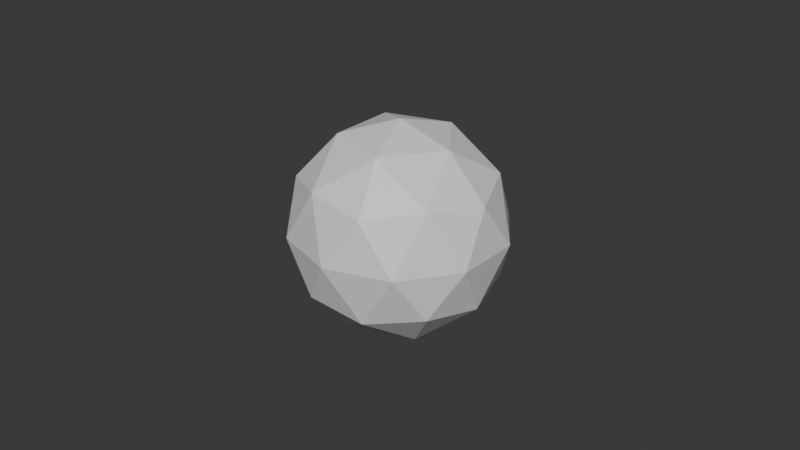 # Source: tennis_ball.blend  (saved by Blender 5.3.31; exported with 4.5.12 LTS)
import bpy
from mathutils import Matrix  # noqa: F401  (used for matrix-valued properties, if any)

bpy.ops.wm.read_factory_settings(use_empty=True)
scene = bpy.context.scene
scene.name = 'Scene'

# ---- materials (node trees are filled in below, after node groups)
mat_blockout_grey = bpy.data.materials.new('Blockout grey')
mat_blockout_grey.diffuse_color = (0.68, 0.68, 0.68, 1.0)
mat_blockout_grey.roughness = 1.0

# ---- material node trees
mat_blockout_grey.use_nodes = True; mat_blockout_grey.node_tree.nodes.clear()
_N = mat_blockout_grey.node_tree.nodes; _L = mat_blockout_grey.node_tree.links
n0 = _N.new('ShaderNodeBsdfPrincipled'); n0.name = 'Principled BSDF'; n0.location = (-200, 100)
n0.inputs[10].default_value = 0.005
n1 = _N.new('ShaderNodeOutputMaterial'); n1.name = 'Material Output'; n1.location = (200, 100)
_L.new(n0.outputs[0], n1.inputs[0])
n1.is_active_output = True

# ---- world
world_neutral = bpy.data.worlds.new('Neutral'); scene.world = world_neutral
world_neutral.use_nodes = True; world_neutral.node_tree.nodes.clear()
_N = world_neutral.node_tree.nodes; _L = world_neutral.node_tree.links
n0 = _N.new('ShaderNodeBackground'); n0.name = 'Background'; n0.location = (-200, 100)
n0.inputs[0].default_value = (0.05, 0.05, 0.05, 1.0)
n1 = _N.new('ShaderNodeOutputWorld'); n1.name = 'World Output'; n1.location = (200, 100)
_L.new(n0.outputs[0], n1.inputs[0])
n1.is_active_output = True
world_neutral.color = (0.12, 0.12, 0.12)

# ---- meshes
me_tennis_ball_mesh = bpy.data.meshes.new('tennis_ball_mesh')
me_tennis_ball_mesh.from_pydata([(0.0, 0.0, 0.0), (0.02424, -0.01761, 0.01852), (-0.009259, -0.0285, 0.01852), (-0.02996, 0.0, 0.01852), (-0.009259, 0.0285, 0.01852), (0.02424, 0.01761, 0.01852), (0.009259, -0.0285, 0.04848), (-0.02424, -0.01761, 0.04848), (-0.02424, 0.01761, 0.04848), (0.009259, 0.0285, 0.04848), (0.02996, 0.0, 0.04848), (0.0, 0.0, 0.067), (-0.005442, -0.01675, 0.005003), (0.01425, -0.01035, 0.005003), (0.008806, -0.0271, 0.01589), (0.0285, 0.0, 0.01589), (0.01425, 0.01035, 0.005003), (-0.01761, 0.0, 0.005003), (-0.02305, -0.01675, 0.01589), (-0.005442, 0.01675, 0.005003), (-0.02305, 0.01675, 0.01589), (0.008806, 0.0271, 0.01589), (0.03186, -0.01035, 0.0335), (0.03186, 0.01035, 0.0335), (0.0, -0.0335, 0.0335), (0.01969, -0.0271, 0.0335), (-0.03186, -0.01035, 0.0335), (-0.01969, -0.0271, 0.0335), (-0.01969, 0.0271, 0.0335), (-0.03186, 0.01035, 0.0335), (0.01969, 0.0271, 0.0335), (0.0, 0.0335, 0.0335), (0.02305, -0.01675, 0.05111), (-0.008806, -0.0271, 0.05111), (-0.0285, 0.0, 0.05111), (-0.008806, 0.0271, 0.05111), (0.02305, 0.01675, 0.05111), (0.005442, -0.01675, 0.062), (0.01761, 0.0, 0.062), (-0.01425, -0.01035, 0.062), (-0.01425, 0.01035, 0.062), (0.005442, 0.01675, 0.062)], [], [(0, 13, 12), (1, 13, 15), (0, 12, 17), (0, 17, 19), (0, 19, 16), (1, 15, 22), (2, 14, 24), (3, 18, 26), (4, 20, 28), (5, 21, 30), (1, 22, 25), (2, 24, 27), (3, 26, 29), (4, 28, 31), (5, 30, 23), (6, 32, 37), (7, 33, 39), (8, 34, 40), (9, 35, 41), (10, 36, 38), (38, 41, 11), (38, 36, 41), (36, 9, 41), (41, 40, 11), (41, 35, 40), (35, 8, 40), (40, 39, 11), (40, 34, 39), (34, 7, 39), (39, 37, 11), (39, 33, 37), (33, 6, 37), (37, 38, 11), (37, 32, 38), (32, 10, 38), (23, 36, 10), (23, 30, 36), (30, 9, 36), (31, 35, 9), (31, 28, 35), (28, 8, 35), (29, 34, 8), (29, 26, 34), (26, 7, 34), (27, 33, 7), (27, 24, 33), (24, 6, 33), (25, 32, 6), (25, 22, 32), (22, 10, 32), (30, 31, 9), (30, 21, 31), (21, 4, 31), (28, 29, 8), (28, 20, 29), (20, 3, 29), (26, 27, 7), (26, 18, 27), (18, 2, 27), (24, 25, 6), (24, 14, 25), (14, 1, 25), (22, 23, 10), (22, 15, 23), (15, 5, 23), (16, 21, 5), (16, 19, 21), (19, 4, 21), (19, 20, 4), (19, 17, 20), (17, 3, 20), (17, 18, 3), (17, 12, 18), (12, 2, 18), (15, 16, 5), (15, 13, 16), (13, 0, 16), (12, 14, 2), (12, 13, 14), (13, 1, 14)])
_uv = me_tennis_ball_mesh.uv_layers.new(name='UVMap')
_uv.uv.foreach_set('vector', [0.1818, 0.0, 0.2273, 0.07873, 0.1364, 0.07873, 0.2727, 0.1575, 0.3182, 0.07873, 0.3636, 0.1575, 0.9091, 0.0, 0.9545, 0.07873, 0.8636, 0.07873, 0.7273, 0.0, 0.7727, 0.07873, 0.6818, 0.07873, 0.5455, 0.0, 0.5909, 0.07873, 0.5, 0.07873, 0.2727, 0.1575, 0.3636, 0.1575, 0.3182, 0.2362, 0.09091, 0.1575, 0.1818, 0.1575, 0.1364, 0.2362, 0.8182, 0.1575, 0.9091, 0.1575, 0.8636, 0.2362, 0.6364, 0.1575, 0.7273, 0.1575, 0.6818, 0.2362, 0.4545, 0.1575, 0.5455, 0.1575, 0.5, 0.2362, 0.2727, 0.1575, 0.3182, 0.2362, 0.2273, 0.2362, 0.09091, 0.1575, 0.1364, 0.2362, 0.04546, 0.2362, 0.8182, 0.1575, 0.8636, 0.2362, 0.7727, 0.2362, 0.6364, 0.1575, 0.6818, 0.2362, 0.5909, 0.2362, 0.4545, 0.1575, 0.5, 0.2362, 0.4091, 0.2362, 0.1818, 0.3149, 0.2727, 0.3149, 0.2273, 0.3937, 0.0, 0.3149, 0.09091, 0.3149, 0.04546, 0.3937, 0.7273, 0.3149, 0.8182, 0.3149, 0.7727, 0.3937, 0.5455, 0.3149, 0.6364, 0.3149, 0.5909, 0.3937, 0.3636, 0.3149, 0.4545, 0.3149, 0.4091, 0.3937, 0.4091, 0.3937, 0.5, 0.3937, 0.4545, 0.4724, 0.4091, 0.3937, 0.4545, 0.3149, 0.5, 0.3937, 0.4545, 0.3149, 0.5455, 0.3149, 0.5, 0.3937, 0.5909, 0.3937, 0.6818, 0.3937, 0.6364, 0.4724, 0.5909, 0.3937, 0.6364, 0.3149, 0.6818, 0.3937, 0.6364, 0.3149, 0.7273, 0.3149, 0.6818, 0.3937, 0.7727, 0.3937, 0.8636, 0.3937, 0.8182, 0.4724, 0.7727, 0.3937, 0.8182, 0.3149, 0.8636, 0.3937, 0.8182, 0.3149, 0.9091, 0.3149, 0.8636, 0.3937, 0.04546, 0.3937, 0.1364, 0.3937, 0.09091, 0.4724, 0.04546, 0.3937, 0.09091, 0.3149, 0.1364, 0.3937, 0.09091, 0.3149, 0.1818, 0.3149, 0.1364, 0.3937, 0.2273, 0.3937, 0.3182, 0.3937, 0.2727, 0.4724, 0.2273, 0.3937, 0.2727, 0.3149, 0.3182, 0.3937, 0.2727, 0.3149, 0.3636, 0.3149, 0.3182, 0.3937, 0.4091, 0.2362, 0.4545, 0.3149, 0.3636, 0.3149, 0.4091, 0.2362, 0.5, 0.2362, 0.4545, 0.3149, 0.5, 0.2362, 0.5455, 0.3149, 0.4545, 0.3149, 0.5909, 0.2362, 0.6364, 0.3149, 0.5455, 0.3149, 0.5909, 0.2362, 0.6818, 0.2362, 0.6364, 0.3149, 0.6818, 0.2362, 0.7273, 0.3149, 0.6364, 0.3149, 0.7727, 0.2362, 0.8182, 0.3149, 0.7273, 0.3149, 0.7727, 0.2362, 0.8636, 0.2362, 0.8182, 0.3149, 0.8636, 0.2362, 0.9091, 0.3149, 0.8182, 0.3149, 0.04546, 0.2362, 0.09091, 0.3149, 0.0, 0.3149, 0.04546, 0.2362, 0.1364, 0.2362, 0.09091, 0.3149, 0.1364, 0.2362, 0.1818, 0.3149, 0.09091, 0.3149, 0.2273, 0.2362, 0.2727, 0.3149, 0.1818, 0.3149, 0.2273, 0.2362, 0.3182, 0.2362, 0.2727, 0.3149, 0.3182, 0.2362, 0.3636, 0.3149, 0.2727, 0.3149, 0.5, 0.2362, 0.5909, 0.2362, 0.5455, 0.3149, 0.5, 0.2362, 0.5455, 0.1575, 0.5909, 0.2362, 0.5455, 0.1575, 0.6364, 0.1575, 0.5909, 0.2362, 0.6818, 0.2362, 0.7727, 0.2362, 0.7273, 0.3149, 0.6818, 0.2362, 0.7273, 0.1575, 0.7727, 0.2362, 0.7273, 0.1575, 0.8182, 0.1575, 0.7727, 0.2362, 0.8636, 0.2362, 0.9545, 0.2362, 0.9091, 0.3149, 0.8636, 0.2362, 0.9091, 0.1575, 0.9545, 0.2362, 0.9091, 0.1575, 1.0, 0.1575, 0.9545, 0.2362, 0.1364, 0.2362, 0.2273, 0.2362, 0.1818, 0.3149, 0.1364, 0.2362, 0.1818, 0.1575, 0.2273, 0.2362, 0.1818, 0.1575, 0.2727, 0.1575, 0.2273, 0.2362, 0.3182, 0.2362, 0.4091, 0.2362, 0.3636, 0.3149, 0.3182, 0.2362, 0.3636, 0.1575, 0.4091, 0.2362, 0.3636, 0.1575, 0.4545, 0.1575, 0.4091, 0.2362, 0.5, 0.07873, 0.5455, 0.1575, 0.4545, 0.1575, 0.5, 0.07873, 0.5909, 0.07873, 0.5455, 0.1575, 0.5909, 0.07873, 0.6364, 0.1575, 0.5455, 0.1575, 0.6818, 0.07873, 0.7273, 0.1575, 0.6364, 0.1575, 0.6818, 0.07873, 0.7727, 0.07873, 0.7273, 0.1575, 0.7727, 0.07873, 0.8182, 0.1575, 0.7273, 0.1575, 0.8636, 0.07873, 0.9091, 0.1575, 0.8182, 0.1575, 0.8636, 0.07873, 0.9545, 0.07873, 0.9091, 0.1575, 0.9545, 0.07873, 1.0, 0.1575, 0.9091, 0.1575, 0.3636, 0.1575, 0.4091, 0.07873, 0.4545, 0.1575, 0.3636, 0.1575, 0.3182, 0.07873, 0.4091, 0.07873, 0.3182, 0.07873, 0.3636, 0.0, 0.4091, 0.07873, 0.1364, 0.07873, 0.1818, 0.1575, 0.09091, 0.1575, 0.1364, 0.07873, 0.2273, 0.07873, 0.1818, 0.1575, 0.2273, 0.07873, 0.2727, 0.1575, 0.1818, 0.1575])
me_tennis_ball_mesh.materials.append(mat_blockout_grey)
me_tennis_ball_mesh.update()

# ---- objects
ob_tennis_ball = bpy.data.objects.new('tennis_ball', me_tennis_ball_mesh)

# ---- transforms, parenting, visibility, modifiers, constraints
ob_tennis_ball.location = (0.0, 0.0, 0.0)

# ---- collection membership
scene.collection.objects.link(ob_tennis_ball)

# ---- scene / render settings (as saved in the file)
scene.frame_start = 1; scene.frame_end = 250; scene.frame_set(1)
scene.render.engine = 'BLENDER_WORKBENCH'
scene.render.bake_bias = 0.0
scene.render.bake_samples = 0
scene.render.compositor_device = 'GPU'
scene.eevee.use_volume_custom_range = False
scene.eevee.fast_gi_thickness_near = 0.1
scene.eevee.fast_gi_thickness_far = 0.0
scene.eevee.ray_tracing_options.screen_trace_thickness = 0.1
bpy.context.view_layer.update()

# ---- added for rendering (the .blend has no active camera and no usable light): camera, sun
cam_auto = bpy.data.cameras.new('AutoCamera')
cam_auto.lens = 50.0
cam_auto.sensor_width = 36.0
cam_auto.clip_end = 1000.0
ob_auto_camera = bpy.data.objects.new('AutoCamera', cam_auto)
scene.collection.objects.link(ob_auto_camera)
ob_auto_camera.location = (0.185045, -0.222054, 0.181536)
ob_auto_camera.rotation_euler = (1.09748, -7.21219e-08, 0.694738)
scene.camera = ob_auto_camera
light_auto_sun = bpy.data.lights.new('AutoSun', 'SUN')
light_auto_sun.energy = 3.0
light_auto_sun.angle = 0.0523599
ob_auto_sun = bpy.data.objects.new('AutoSun', light_auto_sun)
scene.collection.objects.link(ob_auto_sun)
ob_auto_sun.rotation_euler = (0.872665, 0.174533, 0.523599)
bpy.context.view_layer.update()
